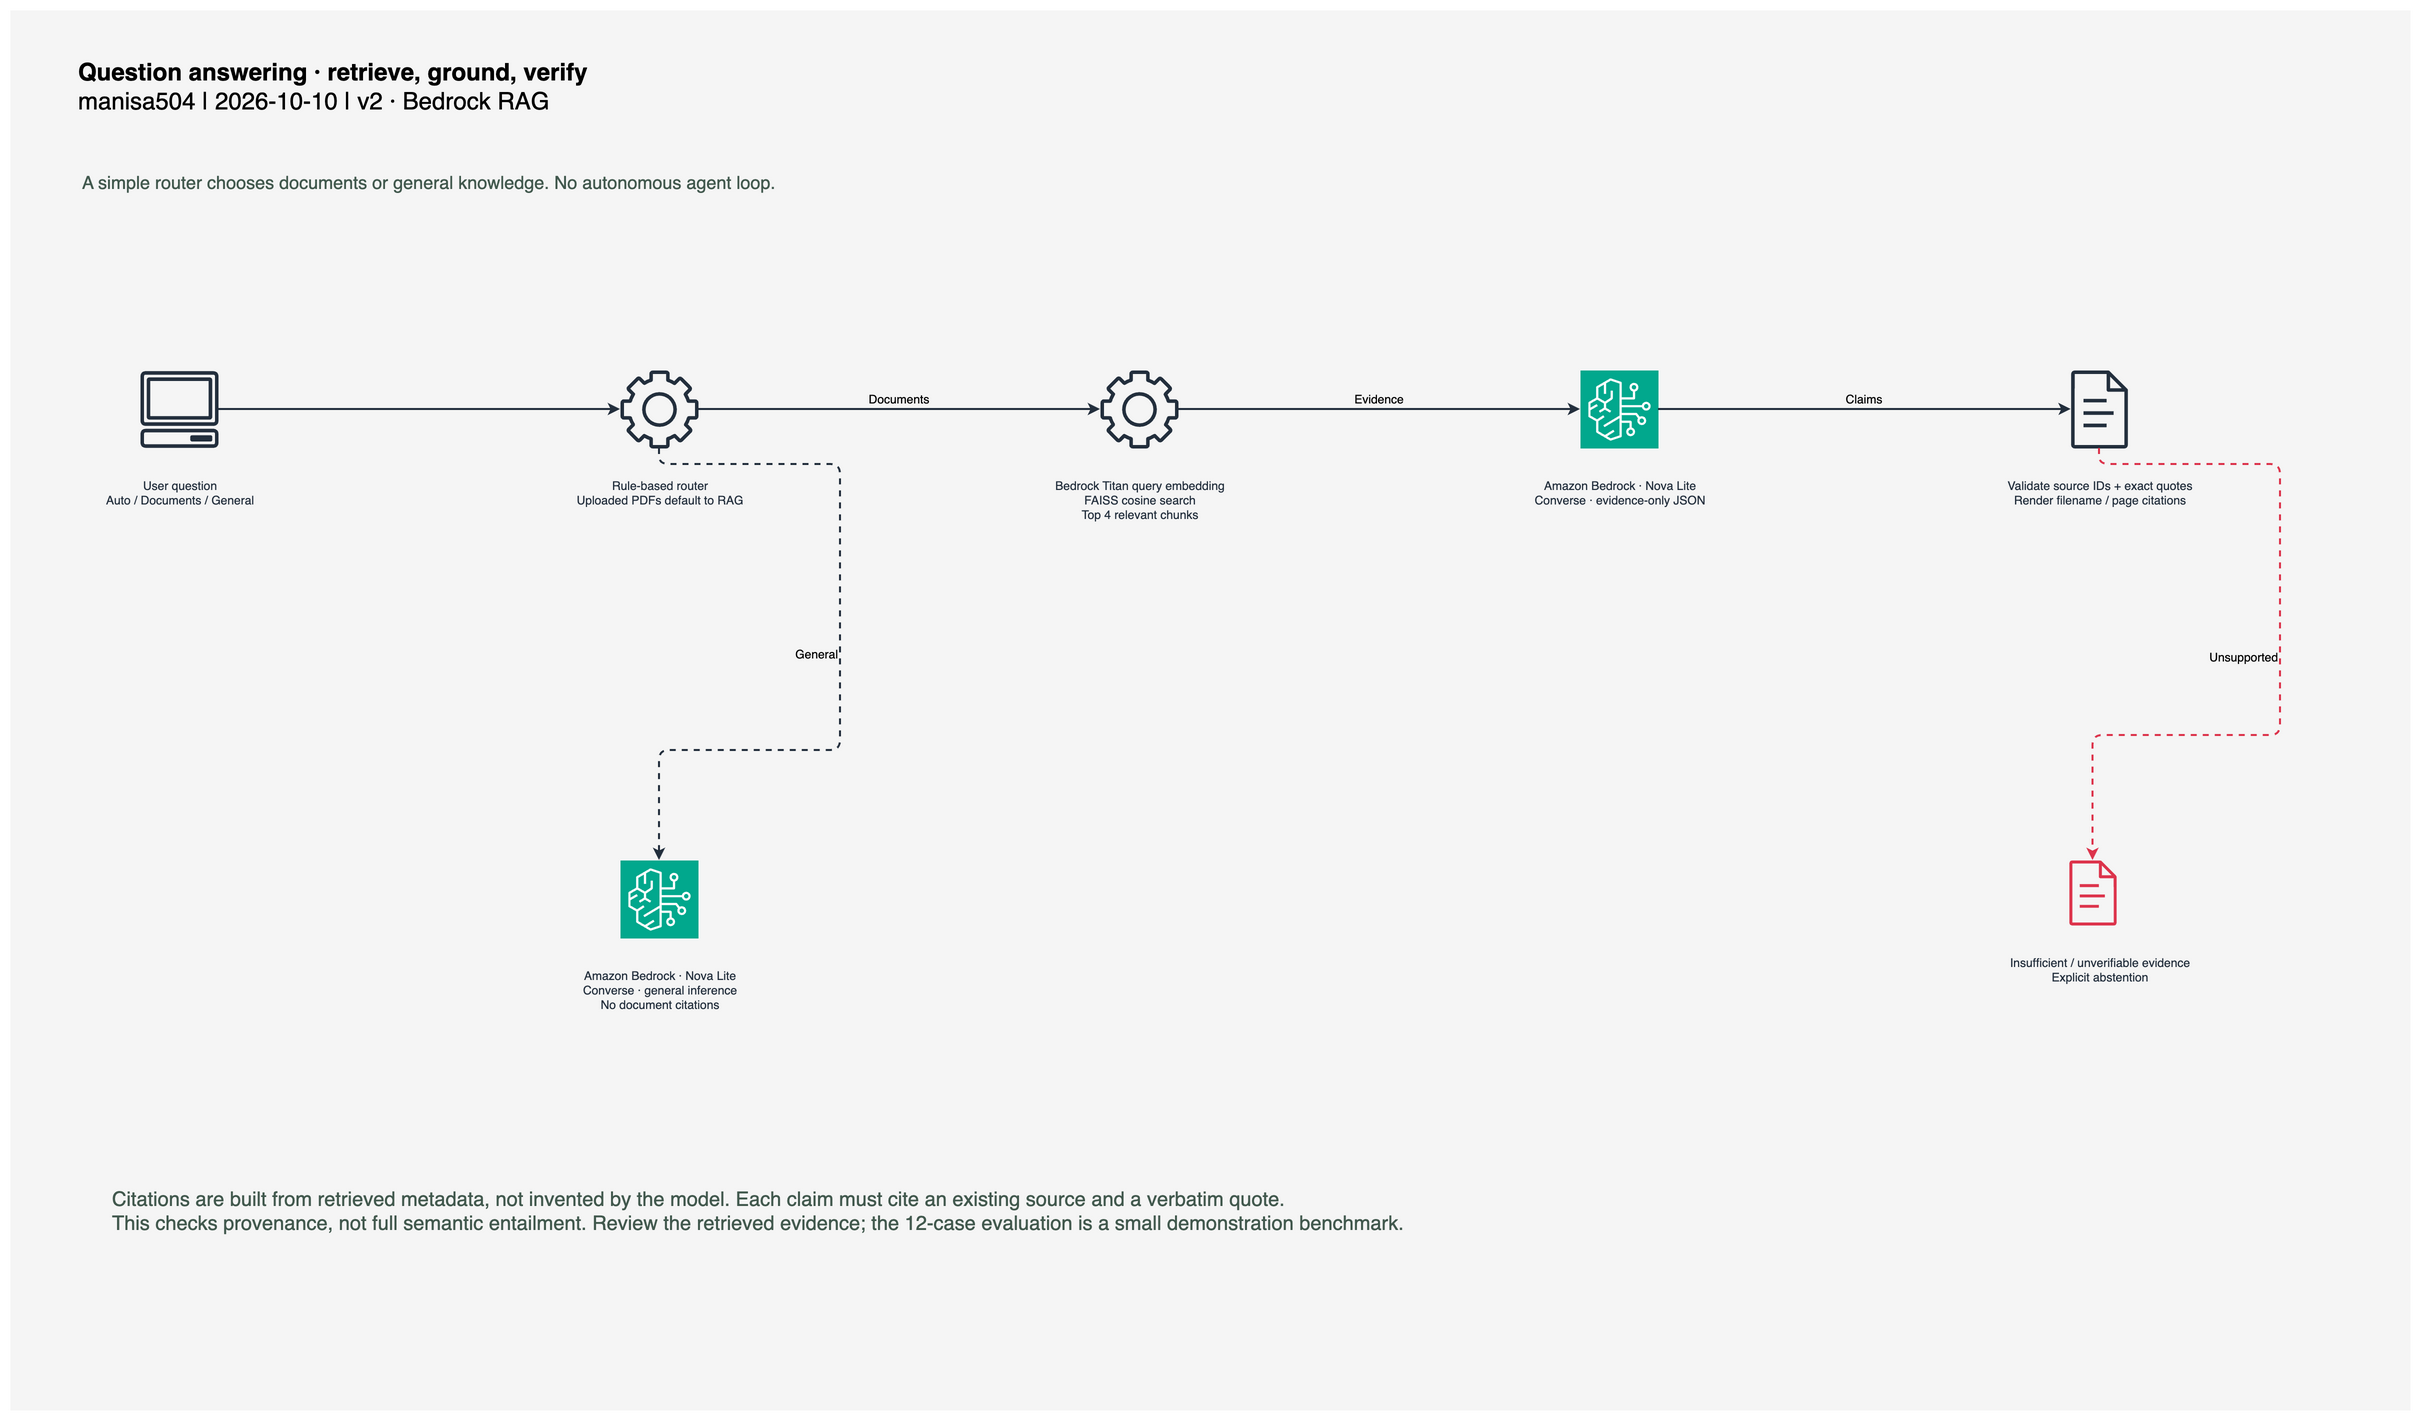

The diagram above was exported from draw.io. Its source (the exported page's mxGraphModel, read from the mxfile embedded in the PNG):
<mxGraphModel dx="2800" dy="1600" page="1" pageWidth="2400" pageHeight="1400">
  <root>
    <mxCell id="0" />
    <mxCell id="1" parent="0" />
    <mxCell id="background" value="" style="html=1;whiteSpace=wrap;sketch=0;fillColor=#F5F5F5;strokeColor=none;" vertex="1" parent="1">
      <mxGeometry as="geometry" x="0" y="0" width="2400" height="1400" />
    </mxCell>
    <mxCell id="title" value="&lt;b&gt;Question answering · retrieve, ground, verify&lt;/b&gt;&lt;br&gt;manisa504 | 2026-10-10 | v2 · Bedrock RAG" style="html=1;whiteSpace=wrap;sketch=0;text;align=left;verticalAlign=top;fontSize=24;spacing=8;" vertex="1" parent="1">
      <mxGeometry as="geometry" x="60" y="35" width="1600" height="100" />
    </mxCell>
    <mxCell id="subtitle" value="A simple router chooses documents or general knowledge. No autonomous agent loop." style="html=1;whiteSpace=wrap;sketch=0;text;align=left;fontSize=18;fontColor=#42594E;" vertex="1" parent="1">
      <mxGeometry as="geometry" x="70" y="155" width="2180" height="80" />
    </mxCell>
    <mxCell id="question" value="" style="html=1;whiteSpace=wrap;sketch=0;shape=mxgraph.aws4.client;strokeColor=none;fillColor=#232F3D;" vertex="1" parent="1">
      <mxGeometry as="geometry" x="130" y="360" width="78" height="78" />
    </mxCell>
    <mxCell id="question-label" value="User question&lt;br&gt;Auto / Documents / General" style="html=1;whiteSpace=wrap;sketch=0;text;align=center;verticalAlign=top;fontSize=12;fontColor=#232F3D;" vertex="1" parent="1">
      <mxGeometry as="geometry" x="35" y="462" width="270" height="85" />
    </mxCell>
    <mxCell id="router" value="" style="html=1;whiteSpace=wrap;sketch=0;shape=mxgraph.aws4.gear;strokeColor=none;fillColor=#232F3D;" vertex="1" parent="1">
      <mxGeometry as="geometry" x="610" y="360" width="78" height="78" />
    </mxCell>
    <mxCell id="router-label" value="Rule-based router&lt;br&gt;Uploaded PDFs default to RAG" style="html=1;whiteSpace=wrap;sketch=0;text;align=center;verticalAlign=top;fontSize=12;fontColor=#232F3D;" vertex="1" parent="1">
      <mxGeometry as="geometry" x="515" y="462" width="270" height="85" />
    </mxCell>
    <mxCell id="retrieve" value="" style="html=1;whiteSpace=wrap;sketch=0;shape=mxgraph.aws4.gear;strokeColor=none;fillColor=#232F3D;" vertex="1" parent="1">
      <mxGeometry as="geometry" x="1090" y="360" width="78" height="78" />
    </mxCell>
    <mxCell id="retrieve-label" value="Bedrock Titan query embedding&lt;br&gt;FAISS cosine search&lt;br&gt;Top 4 relevant chunks" style="html=1;whiteSpace=wrap;sketch=0;text;align=center;verticalAlign=top;fontSize=12;fontColor=#232F3D;" vertex="1" parent="1">
      <mxGeometry as="geometry" x="995" y="462" width="270" height="85" />
    </mxCell>
    <mxCell id="llm" value="" style="html=1;whiteSpace=wrap;sketch=0;shape=mxgraph.aws4.resourceIcon;resIcon=mxgraph.aws4.bedrock;strokeColor=#ffffff;fillColor=#01A88D;" vertex="1" parent="1">
      <mxGeometry as="geometry" x="1570" y="360" width="78" height="78" />
    </mxCell>
    <mxCell id="llm-label" value="Amazon Bedrock · Nova Lite&lt;br&gt;Converse · evidence-only JSON" style="html=1;whiteSpace=wrap;sketch=0;text;align=center;verticalAlign=top;fontSize=12;fontColor=#232F3D;" vertex="1" parent="1">
      <mxGeometry as="geometry" x="1475" y="462" width="270" height="85" />
    </mxCell>
    <mxCell id="answer" value="" style="html=1;whiteSpace=wrap;sketch=0;shape=mxgraph.aws4.document;strokeColor=none;fillColor=#232F3D;" vertex="1" parent="1">
      <mxGeometry as="geometry" x="2050" y="360" width="78" height="78" />
    </mxCell>
    <mxCell id="answer-label" value="Validate source IDs + exact quotes&lt;br&gt;Render filename / page citations" style="html=1;whiteSpace=wrap;sketch=0;text;align=center;verticalAlign=top;fontSize=12;fontColor=#232F3D;" vertex="1" parent="1">
      <mxGeometry as="geometry" x="1955" y="462" width="270" height="85" />
    </mxCell>
    <mxCell id="edge-1" style="html=1;whiteSpace=wrap;sketch=0;edgeStyle=orthogonalEdgeStyle;rounded=1;orthogonalLoop=1;jettySize=auto;strokeWidth=2;fontSize=12;labelBackgroundColor=#F5F5F5;exitX=1;exitY=0.5;entryX=0;entryY=0.5;verticalAlign=bottom;strokeColor=#232F3D;" edge="1" source="question" target="router" parent="1">
      <mxGeometry as="geometry" relative="1" />
    </mxCell>
    <mxCell id="edge-2" style="html=1;whiteSpace=wrap;sketch=0;edgeStyle=orthogonalEdgeStyle;rounded=1;orthogonalLoop=1;jettySize=auto;strokeWidth=2;fontSize=12;labelBackgroundColor=#F5F5F5;exitX=1;exitY=0.5;entryX=0;entryY=0.5;verticalAlign=bottom;strokeColor=#232F3D;" edge="1" source="router" target="retrieve" parent="1" value="Documents">
      <mxGeometry as="geometry" relative="1" />
    </mxCell>
    <mxCell id="edge-3" style="html=1;whiteSpace=wrap;sketch=0;edgeStyle=orthogonalEdgeStyle;rounded=1;orthogonalLoop=1;jettySize=auto;strokeWidth=2;fontSize=12;labelBackgroundColor=#F5F5F5;exitX=1;exitY=0.5;entryX=0;entryY=0.5;verticalAlign=bottom;strokeColor=#232F3D;" edge="1" source="retrieve" target="llm" parent="1" value="Evidence">
      <mxGeometry as="geometry" relative="1" />
    </mxCell>
    <mxCell id="edge-4" style="html=1;whiteSpace=wrap;sketch=0;edgeStyle=orthogonalEdgeStyle;rounded=1;orthogonalLoop=1;jettySize=auto;strokeWidth=2;fontSize=12;labelBackgroundColor=#F5F5F5;exitX=1;exitY=0.5;entryX=0;entryY=0.5;verticalAlign=bottom;strokeColor=#232F3D;" edge="1" source="llm" target="answer" parent="1" value="Claims">
      <mxGeometry as="geometry" relative="1" />
    </mxCell>
    <mxCell id="general" value="" style="html=1;whiteSpace=wrap;sketch=0;shape=mxgraph.aws4.resourceIcon;resIcon=mxgraph.aws4.bedrock;strokeColor=#ffffff;fillColor=#01A88D;" vertex="1" parent="1">
      <mxGeometry as="geometry" x="610" y="850" width="78" height="78" />
    </mxCell>
    <mxCell id="general-label" value="Amazon Bedrock · Nova Lite&lt;br&gt;Converse · general inference&lt;br&gt;No document citations" style="html=1;whiteSpace=wrap;sketch=0;text;align=center;verticalAlign=top;fontSize=12;fontColor=#232F3D;" vertex="1" parent="1">
      <mxGeometry as="geometry" x="515" y="952" width="270" height="85" />
    </mxCell>
    <mxCell id="abstain" value="" style="html=1;whiteSpace=wrap;sketch=0;shape=mxgraph.aws4.document;strokeColor=none;fillColor=#DD344C;" vertex="1" parent="1">
      <mxGeometry as="geometry" x="2050" y="850" width="65" height="65" />
    </mxCell>
    <mxCell id="abstain-label" value="Insufficient / unverifiable evidence&lt;br&gt;Explicit abstention" style="html=1;whiteSpace=wrap;sketch=0;text;align=center;verticalAlign=top;fontSize=12;fontColor=#232F3D;" vertex="1" parent="1">
      <mxGeometry as="geometry" x="1955" y="939" width="270" height="85" />
    </mxCell>
    <mxCell id="edge-5" style="html=1;whiteSpace=wrap;sketch=0;edgeStyle=orthogonalEdgeStyle;rounded=1;orthogonalLoop=1;jettySize=auto;strokeWidth=2;fontSize=12;labelBackgroundColor=#F5F5F5;exitX=0.5;exitY=1;entryX=0.5;entryY=0;align=right;strokeColor=#232F3D;dashed=1;" edge="1" source="router" target="general" parent="1" value="General">
      <mxGeometry as="geometry" relative="1">
        <Array as="points">
          <mxPoint x="649.0" y="454" />
          <mxPoint x="830" y="454" />
          <mxPoint x="830" y="740" />
          <mxPoint x="649.0" y="740" />
        </Array>
      </mxGeometry>
    </mxCell>
    <mxCell id="edge-6" style="html=1;whiteSpace=wrap;sketch=0;edgeStyle=orthogonalEdgeStyle;rounded=1;orthogonalLoop=1;jettySize=auto;strokeWidth=2;fontSize=12;labelBackgroundColor=#F5F5F5;exitX=0.5;exitY=1;entryX=0.5;entryY=0;align=right;strokeColor=#DD344C;dashed=1;" edge="1" source="answer" target="abstain" parent="1" value="Unsupported">
      <mxGeometry as="geometry" relative="1">
        <Array as="points">
          <mxPoint x="2089.0" y="454" />
          <mxPoint x="2270" y="454" />
          <mxPoint x="2270" y="725" />
          <mxPoint x="2082.5" y="725" />
        </Array>
      </mxGeometry>
    </mxCell>
    <mxCell id="note" value="Citations are built from retrieved metadata, not invented by the model. Each claim must cite an existing source and a verbatim quote.&lt;br&gt;This checks provenance, not full semantic entailment. Review the retrieved evidence; the 12-case evaluation is a small demonstration benchmark." style="html=1;whiteSpace=wrap;sketch=0;text;align=left;verticalAlign=top;fontSize=20;fontColor=#42594E;" vertex="1" parent="1">
      <mxGeometry as="geometry" x="100" y="1170" width="2200" height="140" />
    </mxCell>
  </root>
</mxGraphModel>